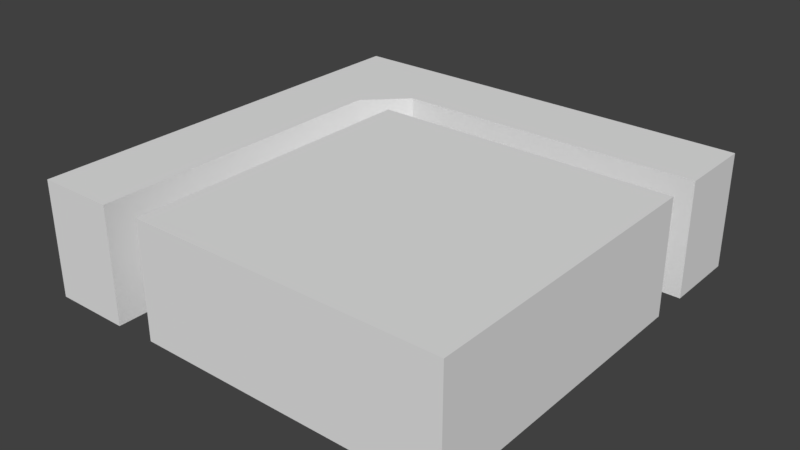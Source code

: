 # Source: RoofCorner.blend  (saved by Blender 2.78.0; exported with 4.5.12 LTS)
import bpy
from mathutils import Matrix  # noqa: F401  (used for matrix-valued properties, if any)

bpy.ops.wm.read_factory_settings(use_empty=True)
scene = bpy.context.scene
scene.name = 'Scene'

# ---- collections
col_collection_1 = bpy.data.collections.new('Collection 1'); scene.collection.children.link(col_collection_1)

# ---- materials (node trees are filled in below, after node groups)
mat_walltex = bpy.data.materials.new('WallTex')
mat_walltex.alpha_threshold = 0.0
mat_walltex.use_transparent_shadow = False
mat_walltex.roughness = 0.5
mat_insultex = bpy.data.materials.new('InsulTex')
mat_insultex.alpha_threshold = 0.0
mat_insultex.use_transparent_shadow = False
mat_insultex.roughness = 0.5

# ---- node groups
ng_auto_smooth = bpy.data.node_groups.new('Auto Smooth', 'GeometryNodeTree')
_s = ng_auto_smooth.interface.new_socket(name='Geometry', in_out='OUTPUT', socket_type='NodeSocketGeometry')
_s = ng_auto_smooth.interface.new_socket(name='Geometry', in_out='INPUT', socket_type='NodeSocketGeometry')
_s = ng_auto_smooth.interface.new_socket(name='Angle', in_out='INPUT', socket_type='NodeSocketFloat')
_s.subtype = 'ANGLE'
_s.min_value = 0.0
_s.max_value = 3.142
ng_auto_smooth.is_modifier = True
_N = ng_auto_smooth.nodes; _L = ng_auto_smooth.links
n0 = _N.new('NodeGroupOutput'); n0.name = 'Group Output'; n0.location = (480, -100)
n1 = _N.new('NodeGroupInput'); n1.name = 'Group Input'; n1.location = (-420, -300)
n2 = _N.new('NodeGroupInput'); n2.name = 'Group Input.001'; n2.location = (-60, -100)
n3 = _N.new('GeometryNodeSetShadeSmooth'); n3.name = 'Set Shade Smooth'; n3.location = (120, -100)
n3.domain = 'EDGE'
n4 = _N.new('GeometryNodeSetShadeSmooth'); n4.name = 'Set Shade Smooth.001'; n4.location = (300, -100)
n5 = _N.new('GeometryNodeInputMeshEdgeAngle'); n5.name = 'Edge Angle'; n5.location = (-420, -220)
n6 = _N.new('GeometryNodeInputEdgeSmooth'); n6.name = 'Is Edge Smooth'; n6.location = (-60, -160)
n7 = _N.new('GeometryNodeInputShadeSmooth'); n7.name = 'Is Face Smooth'; n7.location = (-240, -340)
n8 = _N.new('FunctionNodeBooleanMath'); n8.name = 'Boolean Math'; n8.location = (-60, -220)
n9 = _N.new('FunctionNodeCompare'); n9.name = 'Compare'; n9.location = (-240, -180)
n9.operation = 'LESS_EQUAL'
_L.new(n5.outputs[0], n9.inputs[0])
_L.new(n4.outputs[0], n0.inputs[0])
_L.new(n1.outputs[1], n9.inputs[1])
_L.new(n9.outputs[0], n8.inputs[0])
_L.new(n7.outputs[0], n8.inputs[1])
_L.new(n2.outputs[0], n3.inputs[0])
_L.new(n6.outputs[0], n3.inputs[1])
_L.new(n3.outputs[0], n4.inputs[0])
_L.new(n8.outputs[0], n3.inputs[2])
n0.is_active_output = True

# ---- material node trees

# ---- world
world_world = bpy.data.worlds.new('World'); scene.world = world_world
world_world.color = (0.05088, 0.05088, 0.05088)
world_world.use_sun_shadow = False
world_world.sun_shadow_jitter_overblur = 0.0
world_world.cycles.sampling_method = 'MANUAL'

# ---- meshes
me_plane_002 = bpy.data.meshes.new('Plane.002')
me_plane_002.from_pydata([(-422.2, -4850.0, -50.0), (-422.2, 3222.0, -50.0), (-622.2, -4850.0, -50.0), (-622.2, 3222.0, -50.0), (-422.2, -4850.0, 50.0), (-422.2, 3222.0, 50.0), (-622.2, -4850.0, 50.0), (-622.2, 3222.0, 50.0), (-322.2, 4222.0, -50.0), (480.0, 4222.0, -50.0), (-322.2, 6222.0, -50.0), (480.0, 6222.0, -50.0), (-322.2, 4222.0, 50.0), (480.0, 4222.0, 50.0), (-322.2, 6222.0, 50.0), (480.0, 6222.0, 50.0), (-622.2, 3222.0, -3.815e-06), (-322.2, 6222.0, -3.815e-06), (-621.4, 6214.0, -50.0), (-621.4, 6214.0, 50.0), (-621.4, 6214.0, -3.815e-06)], [], [(2, 0, 4, 6), (3, 2, 6, 7, 16), (0, 1, 5, 4), (6, 4, 5, 7), (2, 3, 1, 0), (11, 10, 17, 14, 15), (8, 9, 13, 12), (9, 11, 15, 13), (14, 12, 13, 15), (10, 11, 9, 8), (5, 1, 8, 12), (1, 3, 18, 10, 8), (5, 12, 14, 19, 7), (20, 19, 14, 17), (18, 20, 17, 10), (3, 16, 20, 18), (16, 7, 19, 20)])
me_plane_002.polygons.foreach_set('use_smooth', [True] * 17)
_uv = me_plane_002.uv_layers.new(name='UVMap')
_uv.uv.foreach_set('vector', [0.9622, 0.1781, 0.9622, 0.1959, 0.9244, 0.1959, 0.9244, 0.1781, 0.8865, 0.2667, 0.8865, 0.9993, 0.8487, 0.9993, 0.8487, 0.2667, 0.8676, 0.2667, 0.8865, 0.8216, 0.8865, 0.08936, 0.9244, 0.08936, 0.9244, 0.8216, 0.4236, 1.0, 0.3479, 1.0, 0.3487, 0.2674, 0.4244, 0.2674, 0.8479, 0.0, 0.8487, 0.7326, 0.7731, 0.7326, 0.7723, 4.525e-06, 0.9622, 0.09993, 0.9622, 0.02667, 0.9811, 0.02667, 1.0, 0.02667, 1.0, 0.09993, 0.9622, 0.1732, 0.9622, 0.09993, 1.0, 0.09993, 1.0, 0.1732, 0.9622, 4.351e-08, 0.9622, 0.1781, 0.9244, 0.1781, 0.9244, 0.0, 0.3112, 1.858e-05, 0.311, 0.1782, 0.0, 0.1782, 0.0001918, 0.0, 0.7355, 1.0, 0.4245, 1.0, 0.4244, 0.8218, 0.7353, 0.8218, 0.9244, 0.08936, 0.8865, 0.08936, 0.8865, 0.0, 0.9244, 0.0, 0.7731, 0.7326, 0.8487, 0.7326, 0.8487, 0.9993, 0.7355, 1.0, 0.7353, 0.8218, 0.3487, 0.2674, 0.311, 0.1782, 0.3112, 1.858e-05, 0.4244, 0.0007018, 0.4244, 0.2674, 0.9811, 0.0, 1.0, 0.0, 1.0, 0.02667, 0.9811, 0.02667, 0.9622, 0.0, 0.9811, 0.0, 0.9811, 0.02667, 0.9622, 0.02667, 0.8865, 0.2667, 0.8676, 0.2667, 0.8676, 0.0, 0.8865, 0.0, 0.8676, 0.2667, 0.8487, 0.2667, 0.8487, 0.0, 0.8676, 0.0])
me_plane_002.materials.append(mat_walltex)
me_plane_002.use_remesh_preserve_volume = False
me_plane_002.use_remesh_preserve_attributes = False
me_plane_002.use_mirror_vertex_groups = False
me_plane_002.update()
me_plane_001 = bpy.data.meshes.new('Plane.001')
me_plane_001.from_pydata([(-1000.0, -1000.0, 0.0), (1000.0, -1000.0, 0.0), (-1000.0, 1000.0, 0.0), (1000.0, 1000.0, 0.0), (-1000.0, -1000.0, 50.0), (1000.0, -1000.0, 50.0), (-1000.0, 1000.0, 50.0), (1000.0, 1000.0, 50.0)], [], [(2, 0, 4, 6), (3, 2, 6, 7), (0, 1, 5, 4), (1, 3, 7, 5), (6, 4, 5, 7), (2, 3, 1, 0)])
me_plane_001.polygons.foreach_set('use_smooth', [True] * 6)
_uv = me_plane_001.uv_layers.new(name='UVMap')
_uv.uv.foreach_set('vector', [0.05, 0.5, 0.05, 1.0, 0.0375, 1.0, 0.0375, 0.5, 0.025, 0.5, 0.025, 1.0, 0.0125, 1.0, 0.0125, 0.5, 0.025, 1.0, 0.025, 0.5, 0.0375, 0.5, 0.0375, 1.0, 0.0125, 0.5, 0.0125, 1.0, 1.297e-07, 1.0, 0.0, 0.5, 1.221e-07, 0.5, 0.0, 1.221e-07, 0.5, 0.0, 0.5, 0.5, 0.5, 0.5, 0.5, 9.155e-08, 1.0, 0.0, 1.0, 0.5])
me_plane_001.materials.append(mat_insultex)
me_plane_001.use_remesh_preserve_volume = False
me_plane_001.use_remesh_preserve_attributes = False
me_plane_001.use_mirror_vertex_groups = False
me_plane_001.update()
me_plane = bpy.data.meshes.new('Plane')
me_plane.from_pydata([(-1000.0, -1000.0, 0.0), (1000.0, -1000.0, 0.0), (-1000.0, 1000.0, 0.0), (1000.0, 1000.0, 0.0), (-1000.0, -1000.0, 100.0), (1000.0, -1000.0, 100.0), (-1000.0, 1000.0, 100.0), (1000.0, 1000.0, 100.0)], [], [(2, 0, 4, 6), (3, 2, 6, 7), (0, 1, 5, 4), (1, 3, 7, 5), (6, 4, 5, 7), (2, 3, 1, 0)])
me_plane.polygons.foreach_set('use_smooth', [True] * 6)
_uv = me_plane.uv_layers.new(name='UVMap')
_uv.uv.foreach_set('vector', [0.1, 0.5, 0.1, 1.0, 0.075, 1.0, 0.075, 0.5, 0.075, 0.5, 0.075, 1.0, 0.05, 1.0, 0.05, 0.5, 0.025, 1.0, 0.025, 0.5, 0.05, 0.5, 0.05, 1.0, 0.025, 0.5, 0.025, 1.0, 1.297e-07, 1.0, 0.0, 0.5, 1.221e-07, 0.5, 0.0, 1.221e-07, 0.5, 0.0, 0.5, 0.5, 0.5, 0.5, 0.5, 9.155e-08, 1.0, 0.0, 1.0, 0.5])
me_plane.materials.append(mat_walltex)
me_plane.use_remesh_preserve_volume = False
me_plane.use_remesh_preserve_attributes = False
me_plane.use_mirror_vertex_groups = False
me_plane.update()

# ---- objects
ob_outerwall = bpy.data.objects.new('OuterWall', me_plane_002)
ob_insulation = bpy.data.objects.new('Insulation', me_plane_001)
ob_roof = bpy.data.objects.new('Roof', me_plane)

# ---- transforms, parenting, visibility, modifiers, constraints
ob_outerwall.location = (-40.0, 40.0, 75.0)
ob_outerwall.scale = (0.5, 0.05, 1.5)
ob_outerwall.lineart.crease_threshold = 0.0
_m = ob_outerwall.modifiers.new('Auto Smooth', 'NODES')
_m.node_group = ng_auto_smooth
_gi = [s.identifier for s in ng_auto_smooth.interface.items_tree if s.item_type == 'SOCKET' and s.in_out == 'INPUT']
_m[_gi[1]] = 0.5236  # Angle
ob_insulation.location = (0.0, 0.0, 100.0)
ob_insulation.scale = (0.2, 0.2, 1.0)
ob_insulation.lineart.crease_threshold = 0.0
_m = ob_insulation.modifiers.new('Auto Smooth', 'NODES')
_m.node_group = ng_auto_smooth
_gi = [s.identifier for s in ng_auto_smooth.interface.items_tree if s.item_type == 'SOCKET' and s.in_out == 'INPUT']
_m[_gi[1]] = 0.5236  # Angle
ob_roof.location = (0.0, 0.0, 0.0)
ob_roof.scale = (0.2, 0.2, 1.0)
ob_roof.lineart.crease_threshold = 0.0
_m = ob_roof.modifiers.new('Auto Smooth', 'NODES')
_m.node_group = ng_auto_smooth
_gi = [s.identifier for s in ng_auto_smooth.interface.items_tree if s.item_type == 'SOCKET' and s.in_out == 'INPUT']
_m[_gi[1]] = 0.5236  # Angle

# ---- collection membership
col_collection_1.objects.link(ob_outerwall)
col_collection_1.objects.link(ob_insulation)
col_collection_1.objects.link(ob_roof)

# ---- scene / render settings (as saved in the file)
scene.frame_start = 1; scene.frame_end = 250; scene.frame_set(1)
scene.render.engine = 'BLENDER_EEVEE_NEXT'
scene.render.resolution_percentage = 50
scene.render.dither_intensity = 0.0
scene.cycles.use_denoising = False
scene.cycles.samples = 128
scene.cycles.sampling_pattern = 'TABULATED_SOBOL'
scene.cycles.light_sampling_threshold = 0.0
scene.cycles.use_adaptive_sampling = False
scene.cycles.use_light_tree = False
scene.cycles.blur_glossy = 0.0
scene.cycles.sample_clamp_indirect = 0.0
scene.view_settings.view_transform = 'Standard'
scene.unit_settings.scale_length = 0.001
bpy.context.view_layer.update()

# ---- added for rendering (the .blend has no active camera and no usable light): camera, sun
cam_auto = bpy.data.cameras.new('AutoCamera')
cam_auto.lens = 50.0
cam_auto.sensor_width = 36.0
cam_auto.clip_end = 12915.2
ob_auto_camera = bpy.data.objects.new('AutoCamera', cam_auto)
scene.collection.objects.link(ob_auto_camera)
ob_auto_camera.location = (660.371, -808.804, 663.729)
ob_auto_camera.rotation_euler = (1.09748, -7.21219e-08, 0.694738)
scene.camera = ob_auto_camera
light_auto_sun = bpy.data.lights.new('AutoSun', 'SUN')
light_auto_sun.energy = 3.0
light_auto_sun.angle = 0.0523599
ob_auto_sun = bpy.data.objects.new('AutoSun', light_auto_sun)
scene.collection.objects.link(ob_auto_sun)
ob_auto_sun.rotation_euler = (0.872665, 0.174533, 0.523599)
bpy.context.view_layer.update()

